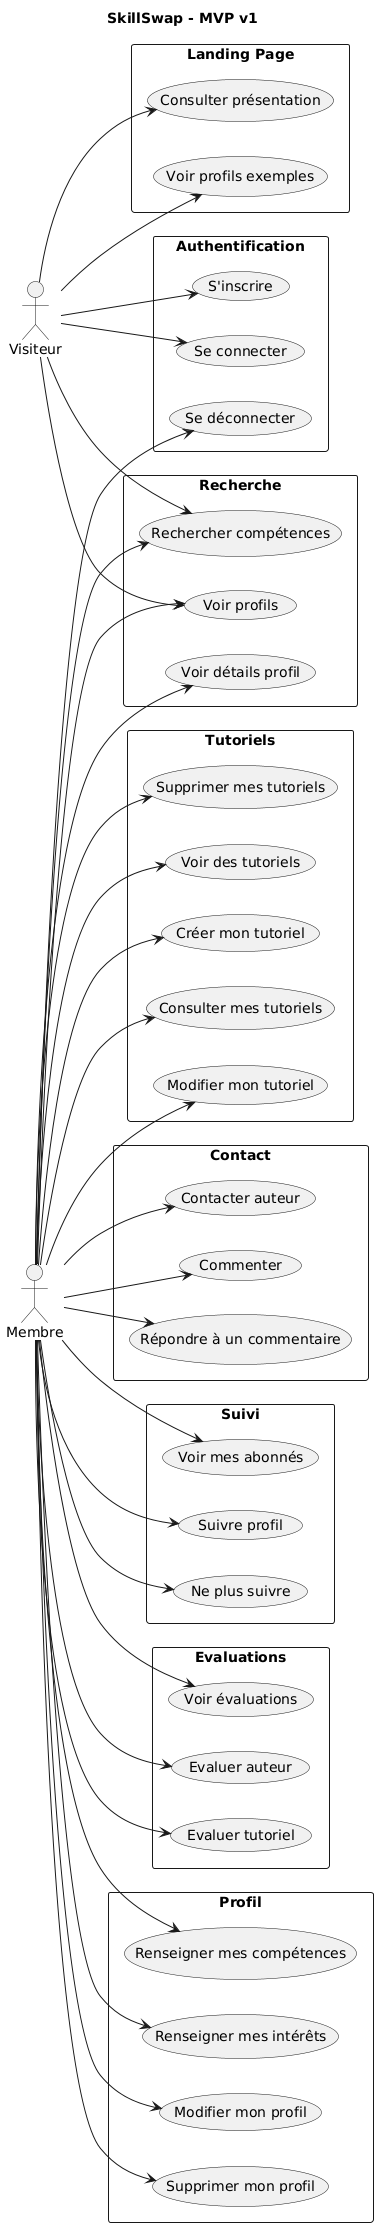

The diagram above was rendered by PlantUML. Its source (embedded in the PNG):
@startuml
!define DIRECTION top to bottom direction

title SkillSwap - MVP v1

left to right direction

actor Visiteur as V
actor Membre as M


!define DIRECTION top to bottom direction

title SkillSwap - MVP v1

left to right direction

actor Visiteur as V
actor Membre as M

rectangle "Landing Page" {
    usecase "Consulter présentation" as UC1
    usecase "Voir profils exemples" as UC2
}

rectangle "Authentification" {
    usecase "S'inscrire" as UC3
    usecase "Se connecter" as UC4
    usecase "Se déconnecter" as UC5
}

rectangle "Profil" {
    usecase "Renseigner mes compétences" as UC6
    usecase "Renseigner mes intérêts" as UC7
    usecase "Modifier mon profil" as UC8
    usecase "Supprimer mon profil" as UC9
}

rectangle "Tutoriels" {
    usecase "Créer mon tutoriel" as UC10
    usecase "Consulter mes tutoriels" as UC11
    usecase "Modifier mon tutoriel" as UC12
    usecase "Supprimer mes tutoriels" as UC13
    usecase "Voir des tutoriels" as UC14
}

rectangle "Recherche" {
    usecase "Rechercher compétences" as UC15
    usecase "Voir profils" as UC17
    usecase "Voir détails profil" as UC18
}

rectangle "Contact" {
    usecase "Commenter" as UC19
    usecase "Répondre à un commentaire" as UC20
    usecase "Contacter auteur" as UC21
}

rectangle "Suivi" {
    usecase "Suivre profil" as UC22
    usecase "Ne plus suivre" as UC23
    usecase "Voir mes abonnés" as UC24
}

rectangle "Evaluations" {
    usecase "Evaluer auteur" as UC25
    usecase "Evaluer tutoriel" as UC26
    usecase "Voir évaluations" as UC27
}

' Relations Visiteur
V --> UC1
V --> UC2
V --> UC3
V --> UC4
V --> UC15
V --> UC17

' Relations Membre
M --> UC5
M --> UC6
M --> UC7
M --> UC8
M --> UC9
M --> UC10
M --> UC11
M --> UC12
M --> UC13
M --> UC14
M --> UC15
M --> UC17
M --> UC18
M --> UC19
M --> UC20
M --> UC21
M --> UC22
M --> UC23
M --> UC24
M --> UC25
M --> UC26
M --> UC27
@enduml